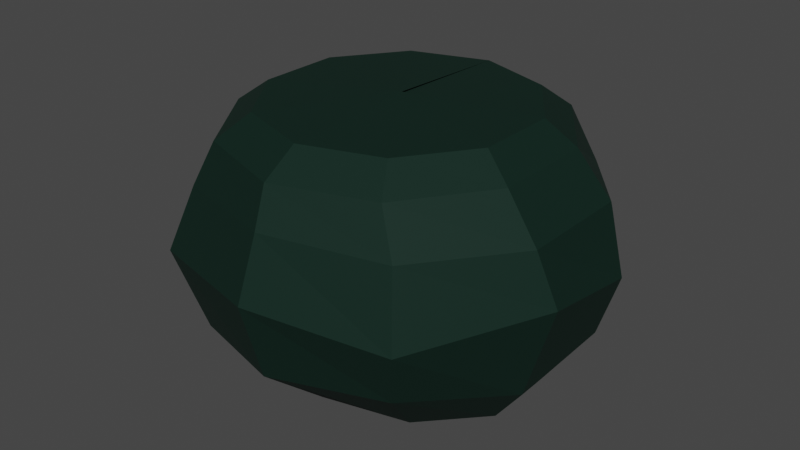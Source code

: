 # Source: Bush_small_dark_green.blend  (saved by Blender 2.81.16; exported with 4.5.12 LTS)
import bpy
from mathutils import Matrix  # noqa: F401  (used for matrix-valued properties, if any)

bpy.ops.wm.read_factory_settings(use_empty=True)
scene = bpy.context.scene
scene.name = 'Scene'

# ---- collections
col_collection = bpy.data.collections.new('Collection'); scene.collection.children.link(col_collection)

# ---- materials (node trees are filled in below, after node groups)
mat_bush_3 = bpy.data.materials.new('Bush 3')
mat_bush_3.use_transparent_shadow = False

# ---- material node trees
mat_bush_3.use_nodes = True; mat_bush_3.node_tree.nodes.clear()
_N = mat_bush_3.node_tree.nodes; _L = mat_bush_3.node_tree.links
n0 = _N.new('ShaderNodeOutputMaterial'); n0.name = 'Material Output'; n0.location = (300, 300)
n1 = _N.new('ShaderNodeBsdfPrincipled'); n1.name = 'Principled BSDF'; n1.location = (10, 300)
n1.distribution = 'GGX'
n1.subsurface_method = 'BURLEY'
n1.inputs[0].default_value = (0.0, 0.01885, 0.01142, 1.0)
n1.inputs[1].default_value = 0.3165
n1.inputs[2].default_value = 0.7785
n1.inputs[3].default_value = 1.45
n1.inputs[27].default_value = (0.0, 0.0, 0.0, 1.0)
n1.inputs[28].default_value = 1.0
_L.new(n1.outputs[0], n0.inputs[0])
n0.is_active_output = True

# ---- world
world_world = bpy.data.worlds.new('World'); scene.world = world_world
world_world.use_nodes = True; world_world.node_tree.nodes.clear()
_N = world_world.node_tree.nodes; _L = world_world.node_tree.links
n0 = _N.new('ShaderNodeOutputWorld'); n0.name = 'World Output'; n0.location = (300, 300)
n1 = _N.new('ShaderNodeBackground'); n1.name = 'Background'; n1.location = (10, 300)
n1.inputs[0].default_value = (0.05088, 0.05088, 0.05088, 1.0)
_L.new(n1.outputs[0], n0.inputs[0])
n0.is_active_output = True
world_world.color = (0.05088, 0.05088, 0.05088)
world_world.use_sun_shadow = False
world_world.sun_shadow_jitter_overblur = 0.0

# ---- meshes
me_sphere_002 = bpy.data.meshes.new('Sphere.002')
me_sphere_002.from_pydata([(8.626e-09, -1.073e-07, 0.7047), (0.5908, 0.7888, 0.2607), (0.5706, 0.767, -0.4325), (0.4428, 0.4755, -0.6682), (0.9547, 0.2939, 0.3349), (0.9361, 0.2939, -0.355), (0.7164, 0.1816, -0.6682), (0.9547, -0.2939, 0.3349), (0.8993, -0.2531, -0.4254), (0.7164, -0.1816, -0.6682), (0.59, -0.7694, 0.3349), (0.5828, -0.7693, -0.3293), (0.4428, -0.4755, -0.6682), (0.006865, -0.9553, 0.3642), (5.296e-08, -0.9511, -0.355), (3.125e-08, -0.5878, -0.6682), (-0.59, -0.7694, 0.3349), (-0.5786, -0.7556, -0.4192), (-0.4428, -0.4755, -0.6682), (-0.9458, -0.3043, 0.2628), (-0.9361, -0.2939, -0.355), (-0.7164, -0.1816, -0.6682), (-0.9547, 0.2939, 0.3349), (-0.9418, 0.2915, -0.3031), (-0.7164, 0.1816, -0.6682), (-0.59, 0.7694, 0.3349), (-0.5785, 0.7694, -0.355), (-0.4428, 0.4755, -0.6682), (-1.048e-07, 0.9511, 0.3349), (-0.003311, 0.956, -0.3289), (-4.514e-08, 0.5878, -0.6682), (0.6296, 0.9278, -0.04088), (1.045, 0.292, -0.01886), (1.058, -0.2695, 0.07289), (0.6577, -0.8559, -0.03232), (-0.004072, -1.066, 0.05242), (-0.6935, -0.8607, -2.98e-08), (-1.026, -0.328, -0.07085), (-1.08, 0.2947, 0.004888), (-0.6774, 0.8662, 0.104), (-1.413e-07, 1.064, -2.98e-08), (0.478, 0.7009, 0.5514), (0.7828, 0.2677, 0.5514), (0.7828, -0.2677, 0.5514), (0.478, -0.7009, 0.5514), (-0.01516, -0.8664, 0.5514), (-0.5083, -0.7009, 0.5514), (-0.8131, -0.2677, 0.5514), (-0.8131, 0.2677, 0.5514), (-0.5083, 0.7009, 0.5514), (-0.01516, 0.8664, 0.5514), (0.3913, 0.5601, 0.6716), (0.6378, 0.2139, 0.6716), (0.6378, -0.2139, 0.6716), (0.3913, -0.5601, 0.6716), (-0.007581, -0.6923, 0.6716), (-0.4065, -0.5601, 0.6716), (-0.653, -0.2139, 0.6716), (-0.653, 0.2139, 0.6716), (-0.4065, 0.5601, 0.6716), (-0.007581, 0.6923, 0.6716), (-0.0002282, -0.001294, 0.6981)], [], [(30, 29, 2, 3), (60, 61, 51), (40, 28, 1, 31), (3, 2, 5, 6), (51, 61, 52), (31, 1, 4, 32), (6, 5, 8, 9), (52, 0, 53), (32, 4, 7, 33), (9, 8, 11, 12), (53, 0, 54), (33, 7, 10, 34), (12, 11, 14, 15), (54, 0, 55), (34, 10, 13, 35), (15, 14, 17, 18), (55, 0, 56), (35, 13, 16, 36), (18, 17, 20, 21), (56, 0, 57), (36, 16, 19, 37), (21, 20, 23, 24), (57, 0, 58), (37, 19, 22, 38), (27, 30, 3, 6, 9, 12, 15, 18, 21, 24), (24, 23, 26, 27), (58, 0, 59), (38, 22, 25, 39), (27, 26, 29, 30), (59, 0, 60), (39, 25, 28, 40), (26, 39, 40, 29), (23, 38, 39, 26), (20, 37, 38, 23), (17, 36, 37, 20), (14, 35, 36, 17), (11, 34, 35, 14), (8, 33, 34, 11), (5, 32, 33, 8), (2, 31, 32, 5), (29, 40, 31, 2), (25, 49, 50, 28), (22, 48, 49, 25), (19, 47, 48, 22), (16, 46, 47, 19), (13, 45, 46, 16), (10, 44, 45, 13), (7, 43, 44, 10), (4, 42, 43, 7), (1, 41, 42, 4), (28, 50, 41, 1), (49, 59, 60, 50), (48, 58, 59, 49), (47, 57, 58, 48), (46, 56, 57, 47), (45, 55, 56, 46), (44, 54, 55, 45), (43, 53, 54, 44), (42, 52, 53, 43), (41, 51, 52, 42), (50, 60, 51, 41)])
_uv = me_sphere_002.uv_layers.new(name='UVMap')
_uv.uv.foreach_set('vector', [0.7, 0.2, 0.7, 0.4, 0.6, 0.4, 0.6, 0.2, 0.7, 0.7611, 0.6, 0.8, 0.6, 0.7611, 0.7, 0.5, 0.7, 0.6, 0.6, 0.6, 0.6, 0.5, 0.6, 0.2, 0.6, 0.4, 0.5, 0.4, 0.5, 0.2, 0.6, 0.7611, 0.5, 0.8, 0.5, 0.7611, 0.6, 0.5, 0.6, 0.6, 0.5, 0.6, 0.5, 0.5, 0.5, 0.2, 0.5, 0.4, 0.4, 0.4, 0.4, 0.2, 0.5, 0.7611, 0.4, 0.8, 0.4, 0.7611, 0.5, 0.5, 0.5, 0.6, 0.4, 0.6, 0.4, 0.5, 0.4, 0.2, 0.4, 0.4, 0.3, 0.4, 0.3, 0.2, 0.4, 0.7611, 0.3, 0.8, 0.3, 0.7611, 0.4, 0.5, 0.4, 0.6, 0.3, 0.6, 0.3, 0.5, 0.3, 0.2, 0.3, 0.4, 0.2, 0.4, 0.2, 0.2, 0.3, 0.7611, 0.2, 0.8, 0.2, 0.7611, 0.3, 0.5, 0.3, 0.6, 0.2, 0.6, 0.2, 0.5, 0.2, 0.2, 0.2, 0.4, 0.1, 0.4, 0.1, 0.2, 0.2, 0.7611, 0.1, 0.8, 0.1, 0.7611, 0.2, 0.5, 0.2, 0.6, 0.1, 0.6, 0.1, 0.5, 0.1, 0.2, 0.1, 0.4, 0.0, 0.4, 0.0, 0.2, 0.1, 0.7611, 0.0, 0.8, 0.0, 0.7611, 0.1, 0.5, 0.1, 0.6, 0.0, 0.6, 0.0, 0.5, 1.0, 0.2, 1.0, 0.4, 0.9, 0.4, 0.9, 0.2, 1.0, 0.7611, 0.9, 0.8, 0.9, 0.7611, 1.0, 0.5, 1.0, 0.6, 0.9, 0.6, 0.9, 0.5, 0.8, 0.2, 0.7, 0.2, 0.6, 0.2, 0.5, 0.2, 0.4, 0.2, 0.3, 0.2, 0.2, 0.2, 0.1, 0.2, 1.0, 0.2, 0.9, 0.2, 0.9, 0.2, 0.9, 0.4, 0.8, 0.4, 0.8, 0.2, 0.9, 0.7611, 0.8, 0.8, 0.8, 0.7611, 0.9, 0.5, 0.9, 0.6, 0.8, 0.6, 0.8, 0.5, 0.8, 0.2, 0.8, 0.4, 0.7, 0.4, 0.7, 0.2, 0.8, 0.7611, 0.7, 0.8, 0.7, 0.7611, 0.8, 0.5, 0.8, 0.6, 0.7, 0.6, 0.7, 0.5, 0.8, 0.4, 0.8, 0.5, 0.7, 0.5, 0.7, 0.4, 0.9, 0.4, 0.9, 0.5, 0.8, 0.5, 0.8, 0.4, 1.0, 0.4, 1.0, 0.5, 0.9, 0.5, 0.9, 0.4, 0.1, 0.4, 0.1, 0.5, 0.0, 0.5, 0.0, 0.4, 0.2, 0.4, 0.2, 0.5, 0.1, 0.5, 0.1, 0.4, 0.3, 0.4, 0.3, 0.5, 0.2, 0.5, 0.2, 0.4, 0.4, 0.4, 0.4, 0.5, 0.3, 0.5, 0.3, 0.4, 0.5, 0.4, 0.5, 0.5, 0.4, 0.5, 0.4, 0.4, 0.6, 0.4, 0.6, 0.5, 0.5, 0.5, 0.5, 0.4, 0.7, 0.4, 0.7, 0.5, 0.6, 0.5, 0.6, 0.4, 0.8, 0.6, 0.8, 0.7222, 0.7, 0.7222, 0.7, 0.6, 0.9, 0.6, 0.9, 0.7222, 0.8, 0.7222, 0.8, 0.6, 1.0, 0.6, 1.0, 0.7222, 0.9, 0.7222, 0.9, 0.6, 0.1, 0.6, 0.1, 0.7222, 0.0, 0.7222, 0.0, 0.6, 0.2, 0.6, 0.2, 0.7222, 0.1, 0.7222, 0.1, 0.6, 0.3, 0.6, 0.3, 0.7222, 0.2, 0.7222, 0.2, 0.6, 0.4, 0.6, 0.4, 0.7222, 0.3, 0.7222, 0.3, 0.6, 0.5, 0.6, 0.5, 0.7222, 0.4, 0.7222, 0.4, 0.6, 0.6, 0.6, 0.6, 0.7222, 0.5, 0.7222, 0.5, 0.6, 0.7, 0.6, 0.7, 0.7222, 0.6, 0.7222, 0.6, 0.6, 0.8, 0.7222, 0.8, 0.7611, 0.7, 0.7611, 0.7, 0.7222, 0.9, 0.7222, 0.9, 0.7611, 0.8, 0.7611, 0.8, 0.7222, 1.0, 0.7222, 1.0, 0.7611, 0.9, 0.7611, 0.9, 0.7222, 0.1, 0.7222, 0.1, 0.7611, 0.0, 0.7611, 0.0, 0.7222, 0.2, 0.7222, 0.2, 0.7611, 0.1, 0.7611, 0.1, 0.7222, 0.3, 0.7222, 0.3, 0.7611, 0.2, 0.7611, 0.2, 0.7222, 0.4, 0.7222, 0.4, 0.7611, 0.3, 0.7611, 0.3, 0.7222, 0.5, 0.7222, 0.5, 0.7611, 0.4, 0.7611, 0.4, 0.7222, 0.6, 0.7222, 0.6, 0.7611, 0.5, 0.7611, 0.5, 0.7222, 0.7, 0.7222, 0.7, 0.7611, 0.6, 0.7611, 0.6, 0.7222])
me_sphere_002.materials.append(mat_bush_3)
me_sphere_002.use_remesh_fix_poles = True
me_sphere_002.use_remesh_preserve_attributes = False
me_sphere_002.use_mirror_vertex_groups = False
me_sphere_002.update()

# ---- objects
ob_bush_2 = bpy.data.objects.new('Bush 2', me_sphere_002)

# ---- transforms, parenting, visibility, modifiers, constraints
ob_bush_2.location = (-8.399, -1.486, 0.0)
ob_bush_2.scale = (0.4907, 0.4907, 0.4907)
ob_bush_2.lineart.crease_threshold = 0.0

# ---- collection membership
col_collection.objects.link(ob_bush_2)

# ---- scene / render settings (as saved in the file)
scene.frame_start = 1; scene.frame_end = 250; scene.frame_set(1)
scene.render.engine = 'BLENDER_EEVEE_NEXT'
scene.cycles.use_denoising = False
scene.cycles.samples = 128
scene.cycles.sampling_pattern = 'TABULATED_SOBOL'
scene.cycles.use_adaptive_sampling = False
scene.cycles.use_light_tree = False
scene.view_settings.view_transform = 'Filmic'
bpy.context.view_layer.update()

# ---- added for rendering (the .blend has no active camera and no usable light): camera, sun
cam_auto = bpy.data.cameras.new('AutoCamera')
cam_auto.lens = 50.0
cam_auto.sensor_width = 36.0
cam_auto.clip_end = 1000.0
ob_auto_camera = bpy.data.objects.new('AutoCamera', cam_auto)
scene.collection.objects.link(ob_auto_camera)
ob_auto_camera.location = (-6.89881, -3.29309, 1.2131)
ob_auto_camera.rotation_euler = (1.09748, -7.21219e-08, 0.694738)
scene.camera = ob_auto_camera
light_auto_sun = bpy.data.lights.new('AutoSun', 'SUN')
light_auto_sun.energy = 3.0
light_auto_sun.angle = 0.0523599
ob_auto_sun = bpy.data.objects.new('AutoSun', light_auto_sun)
scene.collection.objects.link(ob_auto_sun)
ob_auto_sun.rotation_euler = (0.872665, 0.174533, 0.523599)
bpy.context.view_layer.update()
